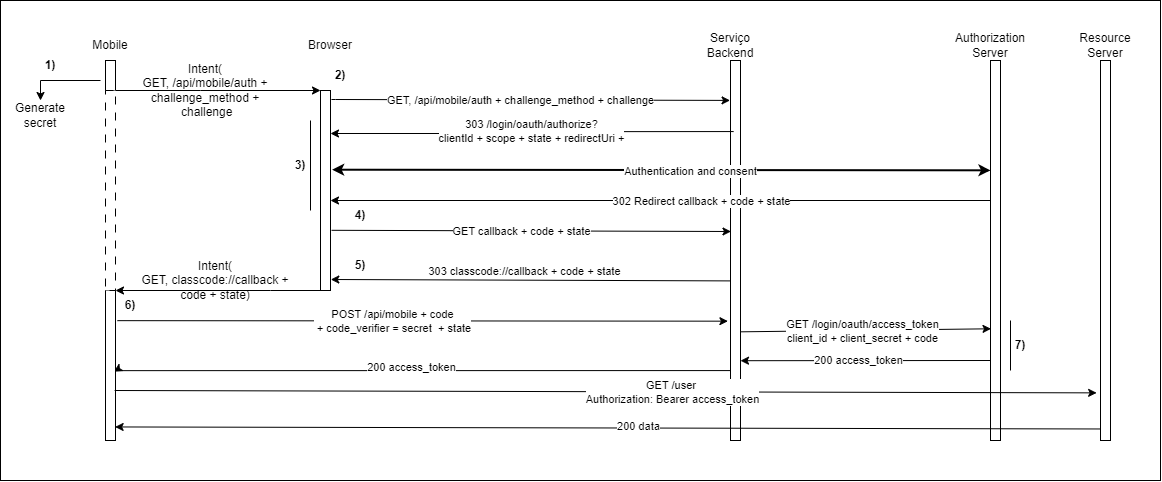

The diagram above was exported from draw.io. Its source (the exported page's mxGraphModel, read from the mxfile embedded in the PNG):
<mxGraphModel dx="2430" dy="1948" grid="1" gridSize="10" guides="1" tooltips="1" connect="1" arrows="1" fold="1" page="1" pageScale="1" pageWidth="827" pageHeight="1169" math="0" shadow="0">
  <root>
    <mxCell id="0" />
    <mxCell id="1" parent="0" />
    <mxCell id="zAf7EiUJ4Tes3FW4J6aZ-1" value="" style="rounded=0;whiteSpace=wrap;html=1;" vertex="1" parent="1">
      <mxGeometry x="-60" y="-40" width="1160" height="480" as="geometry" />
    </mxCell>
    <mxCell id="CroaY81ViPbVF63pkgTA-47" style="edgeStyle=orthogonalEdgeStyle;rounded=0;orthogonalLoop=1;jettySize=auto;html=1;exitX=-0.024;exitY=0.58;exitDx=0;exitDy=0;entryX=1.031;entryY=0.945;entryDx=0;entryDy=0;entryPerimeter=0;exitPerimeter=0;" parent="1" source="CroaY81ViPbVF63pkgTA-14" target="CroaY81ViPbVF63pkgTA-1" edge="1">
      <mxGeometry relative="1" as="geometry">
        <Array as="points">
          <mxPoint x="670" y="239" />
        </Array>
      </mxGeometry>
    </mxCell>
    <mxCell id="CroaY81ViPbVF63pkgTA-50" value="303 classcode://callback + code + state" style="edgeLabel;html=1;align=center;verticalAlign=middle;resizable=0;points=[];" parent="CroaY81ViPbVF63pkgTA-47" vertex="1" connectable="0">
      <mxGeometry x="0.1972" y="-3" relative="1" as="geometry">
        <mxPoint x="32" y="-6" as="offset" />
      </mxGeometry>
    </mxCell>
    <mxCell id="CroaY81ViPbVF63pkgTA-53" style="edgeStyle=orthogonalEdgeStyle;rounded=0;orthogonalLoop=1;jettySize=auto;html=1;exitX=0.039;exitY=0.816;exitDx=0;exitDy=0;exitPerimeter=0;entryX=0.829;entryY=0.541;entryDx=0;entryDy=0;entryPerimeter=0;" parent="1" source="CroaY81ViPbVF63pkgTA-14" target="CroaY81ViPbVF63pkgTA-34" edge="1">
      <mxGeometry relative="1" as="geometry">
        <Array as="points">
          <mxPoint x="55" y="330" />
          <mxPoint x="55" y="331" />
        </Array>
        <mxPoint x="670" y="324.41" as="sourcePoint" />
        <mxPoint x="55" y="324.46882352941174" as="targetPoint" />
      </mxGeometry>
    </mxCell>
    <mxCell id="CroaY81ViPbVF63pkgTA-54" value="200 access_token" style="edgeLabel;html=1;align=center;verticalAlign=middle;resizable=0;points=[];" parent="CroaY81ViPbVF63pkgTA-53" vertex="1" connectable="0">
      <mxGeometry x="0.2504" y="-4" relative="1" as="geometry">
        <mxPoint x="66" as="offset" />
      </mxGeometry>
    </mxCell>
    <mxCell id="CroaY81ViPbVF63pkgTA-14" value="" style="rounded=0;whiteSpace=wrap;html=1;" parent="1" vertex="1">
      <mxGeometry x="670" y="20" width="10" height="380" as="geometry" />
    </mxCell>
    <mxCell id="CroaY81ViPbVF63pkgTA-13" value="GET, /api/mobile/auth +&amp;nbsp;challenge_method +&amp;nbsp;challenge" style="edgeStyle=orthogonalEdgeStyle;rounded=0;orthogonalLoop=1;jettySize=auto;html=1;exitX=1.096;exitY=0.045;exitDx=0;exitDy=0;exitPerimeter=0;entryX=-0.044;entryY=0.105;entryDx=0;entryDy=0;entryPerimeter=0;" parent="1" source="CroaY81ViPbVF63pkgTA-1" target="CroaY81ViPbVF63pkgTA-14" edge="1">
      <mxGeometry x="-0.0515" y="-1" relative="1" as="geometry">
        <mxPoint x="540" y="60" as="targetPoint" />
        <Array as="points">
          <mxPoint x="275" y="59" />
        </Array>
        <mxPoint as="offset" />
      </mxGeometry>
    </mxCell>
    <mxCell id="CroaY81ViPbVF63pkgTA-43" style="edgeStyle=orthogonalEdgeStyle;rounded=0;orthogonalLoop=1;jettySize=auto;html=1;exitX=0.5;exitY=1;exitDx=0;exitDy=0;entryX=1;entryY=0;entryDx=0;entryDy=0;" parent="1" source="CroaY81ViPbVF63pkgTA-1" target="CroaY81ViPbVF63pkgTA-34" edge="1">
      <mxGeometry relative="1" as="geometry">
        <Array as="points">
          <mxPoint x="210" y="250" />
          <mxPoint x="210" y="250" />
        </Array>
      </mxGeometry>
    </mxCell>
    <mxCell id="CroaY81ViPbVF63pkgTA-1" value="" style="rounded=0;whiteSpace=wrap;html=1;" parent="1" vertex="1">
      <mxGeometry x="260" y="50" width="10" height="200" as="geometry" />
    </mxCell>
    <mxCell id="CroaY81ViPbVF63pkgTA-9" style="edgeStyle=orthogonalEdgeStyle;rounded=0;orthogonalLoop=1;jettySize=auto;html=1;exitX=0.5;exitY=1;exitDx=0;exitDy=0;entryX=0;entryY=0;entryDx=0;entryDy=0;" parent="1" source="CroaY81ViPbVF63pkgTA-6" target="CroaY81ViPbVF63pkgTA-1" edge="1">
      <mxGeometry relative="1" as="geometry">
        <Array as="points">
          <mxPoint x="140" y="50" />
          <mxPoint x="140" y="50" />
        </Array>
      </mxGeometry>
    </mxCell>
    <mxCell id="CroaY81ViPbVF63pkgTA-6" value="" style="rounded=0;whiteSpace=wrap;html=1;" parent="1" vertex="1">
      <mxGeometry x="45" y="20" width="10" height="30" as="geometry" />
    </mxCell>
    <mxCell id="CroaY81ViPbVF63pkgTA-10" value="Mobile" style="text;html=1;strokeColor=none;fillColor=none;align=center;verticalAlign=middle;whiteSpace=wrap;rounded=0;" parent="1" vertex="1">
      <mxGeometry x="20" y="-10" width="60" height="30" as="geometry" />
    </mxCell>
    <mxCell id="CroaY81ViPbVF63pkgTA-11" value="Browser" style="text;html=1;strokeColor=none;fillColor=none;align=center;verticalAlign=middle;whiteSpace=wrap;rounded=0;" parent="1" vertex="1">
      <mxGeometry x="240" y="-10" width="60" height="30" as="geometry" />
    </mxCell>
    <mxCell id="CroaY81ViPbVF63pkgTA-12" value="Intent(&lt;br&gt;GET, /api/mobile/auth + challenge_method +&lt;br&gt;&amp;nbsp;challenge" style="text;html=1;strokeColor=none;fillColor=none;align=center;verticalAlign=middle;whiteSpace=wrap;rounded=0;" parent="1" vertex="1">
      <mxGeometry x="70" y="30" width="150" height="40" as="geometry" />
    </mxCell>
    <mxCell id="CroaY81ViPbVF63pkgTA-16" style="edgeStyle=orthogonalEdgeStyle;rounded=0;orthogonalLoop=1;jettySize=auto;html=1;exitX=0.314;exitY=0.187;exitDx=0;exitDy=0;exitPerimeter=0;" parent="1" source="CroaY81ViPbVF63pkgTA-14" edge="1">
      <mxGeometry relative="1" as="geometry">
        <mxPoint x="540" y="227.56" as="sourcePoint" />
        <mxPoint x="270" y="93" as="targetPoint" />
        <Array as="points">
          <mxPoint x="540" y="91" />
          <mxPoint x="540" y="93" />
        </Array>
      </mxGeometry>
    </mxCell>
    <mxCell id="CroaY81ViPbVF63pkgTA-18" value="303&amp;nbsp;/login/oauth/authorize?&lt;br&gt;clientId + scope + state + redirectUri +" style="edgeLabel;html=1;align=center;verticalAlign=middle;resizable=0;points=[];" parent="CroaY81ViPbVF63pkgTA-16" vertex="1" connectable="0">
      <mxGeometry x="0.0889" y="-1" relative="1" as="geometry">
        <mxPoint x="15" y="-2" as="offset" />
      </mxGeometry>
    </mxCell>
    <mxCell id="CroaY81ViPbVF63pkgTA-15" value="Serviço&lt;br&gt;Backend" style="text;html=1;strokeColor=none;fillColor=none;align=center;verticalAlign=middle;whiteSpace=wrap;rounded=0;" parent="1" vertex="1">
      <mxGeometry x="640" y="-10" width="60" height="30" as="geometry" />
    </mxCell>
    <mxCell id="CroaY81ViPbVF63pkgTA-26" style="edgeStyle=orthogonalEdgeStyle;rounded=0;orthogonalLoop=1;jettySize=auto;html=1;exitX=0;exitY=0.5;exitDx=0;exitDy=0;" parent="1" source="CroaY81ViPbVF63pkgTA-19" edge="1">
      <mxGeometry relative="1" as="geometry">
        <mxPoint x="270" y="160" as="targetPoint" />
        <Array as="points">
          <mxPoint x="270" y="160" />
        </Array>
      </mxGeometry>
    </mxCell>
    <mxCell id="CroaY81ViPbVF63pkgTA-28" value="302 Redirect callback + code + state" style="edgeLabel;html=1;align=center;verticalAlign=middle;resizable=0;points=[];" parent="CroaY81ViPbVF63pkgTA-26" vertex="1" connectable="0">
      <mxGeometry x="-0.0717" relative="1" as="geometry">
        <mxPoint x="-10" as="offset" />
      </mxGeometry>
    </mxCell>
    <mxCell id="CroaY81ViPbVF63pkgTA-19" value="" style="rounded=0;whiteSpace=wrap;html=1;" parent="1" vertex="1">
      <mxGeometry x="930" y="20" width="10" height="380" as="geometry" />
    </mxCell>
    <mxCell id="CroaY81ViPbVF63pkgTA-20" value="Authorization&lt;br&gt;Server" style="text;html=1;strokeColor=none;fillColor=none;align=center;verticalAlign=middle;whiteSpace=wrap;rounded=0;" parent="1" vertex="1">
      <mxGeometry x="900" y="-10" width="60" height="30" as="geometry" />
    </mxCell>
    <mxCell id="CroaY81ViPbVF63pkgTA-22" value="" style="endArrow=classic;startArrow=classic;html=1;rounded=0;exitX=1.169;exitY=0.396;exitDx=0;exitDy=0;exitPerimeter=0;strokeWidth=2;entryX=0;entryY=0.289;entryDx=0;entryDy=0;entryPerimeter=0;" parent="1" source="CroaY81ViPbVF63pkgTA-1" target="CroaY81ViPbVF63pkgTA-19" edge="1">
      <mxGeometry width="50" height="50" relative="1" as="geometry">
        <mxPoint x="450" y="80" as="sourcePoint" />
        <mxPoint x="800" y="130" as="targetPoint" />
      </mxGeometry>
    </mxCell>
    <mxCell id="CroaY81ViPbVF63pkgTA-25" value="Authentication and consent" style="edgeLabel;html=1;align=center;verticalAlign=middle;resizable=0;points=[];" parent="CroaY81ViPbVF63pkgTA-22" vertex="1" connectable="0">
      <mxGeometry x="-0.2417" y="2" relative="1" as="geometry">
        <mxPoint x="108" y="3" as="offset" />
      </mxGeometry>
    </mxCell>
    <mxCell id="CroaY81ViPbVF63pkgTA-29" value="" style="endArrow=classic;html=1;rounded=0;exitX=1.11;exitY=0.699;exitDx=0;exitDy=0;exitPerimeter=0;entryX=0.049;entryY=0.45;entryDx=0;entryDy=0;entryPerimeter=0;" parent="1" source="CroaY81ViPbVF63pkgTA-1" target="CroaY81ViPbVF63pkgTA-14" edge="1">
      <mxGeometry width="50" height="50" relative="1" as="geometry">
        <mxPoint x="320" y="210" as="sourcePoint" />
        <mxPoint x="480" y="160" as="targetPoint" />
      </mxGeometry>
    </mxCell>
    <mxCell id="CroaY81ViPbVF63pkgTA-30" value="GET callback + code + state" style="edgeLabel;html=1;align=center;verticalAlign=middle;resizable=0;points=[];" parent="CroaY81ViPbVF63pkgTA-29" vertex="1" connectable="0">
      <mxGeometry x="-0.3326" y="4" relative="1" as="geometry">
        <mxPoint x="56" y="4" as="offset" />
      </mxGeometry>
    </mxCell>
    <mxCell id="CroaY81ViPbVF63pkgTA-34" value="" style="rounded=0;whiteSpace=wrap;html=1;" parent="1" vertex="1">
      <mxGeometry x="45" y="250" width="10" height="150" as="geometry" />
    </mxCell>
    <mxCell id="CroaY81ViPbVF63pkgTA-35" value="" style="rounded=0;whiteSpace=wrap;html=1;dashed=1;dashPattern=8 8;" parent="1" vertex="1">
      <mxGeometry x="45" y="50" width="10" height="200" as="geometry" />
    </mxCell>
    <mxCell id="CroaY81ViPbVF63pkgTA-40" value="Intent(&lt;br&gt;GET,&amp;nbsp;classcode://callback + code + state)" style="text;html=1;strokeColor=none;fillColor=none;align=center;verticalAlign=middle;whiteSpace=wrap;rounded=0;" parent="1" vertex="1">
      <mxGeometry x="80" y="220" width="150" height="40" as="geometry" />
    </mxCell>
    <mxCell id="CroaY81ViPbVF63pkgTA-44" value="" style="endArrow=classic;html=1;rounded=0;exitX=1.18;exitY=0.201;exitDx=0;exitDy=0;entryX=-0.259;entryY=0.686;entryDx=0;entryDy=0;entryPerimeter=0;exitPerimeter=0;" parent="1" source="CroaY81ViPbVF63pkgTA-34" target="CroaY81ViPbVF63pkgTA-14" edge="1">
      <mxGeometry width="50" height="50" relative="1" as="geometry">
        <mxPoint x="310" y="350" as="sourcePoint" />
        <mxPoint x="360" y="300" as="targetPoint" />
      </mxGeometry>
    </mxCell>
    <mxCell id="CroaY81ViPbVF63pkgTA-52" value="POST /api/mobile + code&lt;br&gt;&amp;nbsp;+ code_verifier = secret&amp;nbsp; + state" style="edgeLabel;html=1;align=center;verticalAlign=middle;resizable=0;points=[];" parent="CroaY81ViPbVF63pkgTA-44" vertex="1" connectable="0">
      <mxGeometry x="-0.0966" relative="1" as="geometry">
        <mxPoint x="-1" as="offset" />
      </mxGeometry>
    </mxCell>
    <mxCell id="CroaY81ViPbVF63pkgTA-55" value="" style="endArrow=classic;html=1;rounded=0;exitX=1.1;exitY=0.551;exitDx=0;exitDy=0;exitPerimeter=0;entryX=-0.2;entryY=0.829;entryDx=0;entryDy=0;entryPerimeter=0;" parent="1" edge="1">
      <mxGeometry width="50" height="50" relative="1" as="geometry">
        <mxPoint x="54.14" y="350.0000000000001" as="sourcePoint" />
        <mxPoint x="1036.14" y="352.37" as="targetPoint" />
      </mxGeometry>
    </mxCell>
    <mxCell id="CroaY81ViPbVF63pkgTA-58" value="GET /user&amp;nbsp;&lt;br&gt;Authorization: Bearer access_token" style="edgeLabel;html=1;align=center;verticalAlign=middle;resizable=0;points=[];" parent="CroaY81ViPbVF63pkgTA-55" vertex="1" connectable="0">
      <mxGeometry x="0.0634" relative="1" as="geometry">
        <mxPoint x="36" as="offset" />
      </mxGeometry>
    </mxCell>
    <mxCell id="CroaY81ViPbVF63pkgTA-56" value="" style="rounded=0;whiteSpace=wrap;html=1;" parent="1" vertex="1">
      <mxGeometry x="1040" y="20" width="10" height="380" as="geometry" />
    </mxCell>
    <mxCell id="CroaY81ViPbVF63pkgTA-57" value="Resource&lt;br&gt;Server" style="text;html=1;strokeColor=none;fillColor=none;align=center;verticalAlign=middle;whiteSpace=wrap;rounded=0;" parent="1" vertex="1">
      <mxGeometry x="1015" y="-10" width="60" height="30" as="geometry" />
    </mxCell>
    <mxCell id="CroaY81ViPbVF63pkgTA-59" value="" style="endArrow=classic;html=1;rounded=0;exitX=0.186;exitY=0.924;exitDx=0;exitDy=0;exitPerimeter=0;entryX=1.148;entryY=0.794;entryDx=0;entryDy=0;entryPerimeter=0;" parent="1" edge="1">
      <mxGeometry width="50" height="50" relative="1" as="geometry">
        <mxPoint x="1040.0000000000002" y="388.4699999999999" as="sourcePoint" />
        <mxPoint x="54.62000000000002" y="386.44999999999993" as="targetPoint" />
      </mxGeometry>
    </mxCell>
    <mxCell id="CroaY81ViPbVF63pkgTA-60" value="200&amp;nbsp;data" style="edgeLabel;html=1;align=center;verticalAlign=middle;resizable=0;points=[];" parent="CroaY81ViPbVF63pkgTA-59" vertex="1" connectable="0">
      <mxGeometry x="-0.0534" y="-2" relative="1" as="geometry">
        <mxPoint x="3" as="offset" />
      </mxGeometry>
    </mxCell>
    <mxCell id="2KDdXhymEeJm_TyQmvvT-1" value="" style="endArrow=classic;html=1;rounded=0;exitX=1.033;exitY=0.714;exitDx=0;exitDy=0;exitPerimeter=0;entryX=0.051;entryY=0.706;entryDx=0;entryDy=0;entryPerimeter=0;" parent="1" source="CroaY81ViPbVF63pkgTA-14" target="CroaY81ViPbVF63pkgTA-19" edge="1">
      <mxGeometry width="50" height="50" relative="1" as="geometry">
        <mxPoint x="690" y="289" as="sourcePoint" />
        <mxPoint x="927" y="289" as="targetPoint" />
      </mxGeometry>
    </mxCell>
    <mxCell id="2KDdXhymEeJm_TyQmvvT-2" value="GET /login/oauth/access_token&lt;br&gt;client_id + client_secret + code" style="edgeLabel;html=1;align=center;verticalAlign=middle;resizable=0;points=[];" parent="2KDdXhymEeJm_TyQmvvT-1" vertex="1" connectable="0">
      <mxGeometry x="-0.3052" relative="1" as="geometry">
        <mxPoint x="34" as="offset" />
      </mxGeometry>
    </mxCell>
    <mxCell id="2KDdXhymEeJm_TyQmvvT-5" value="" style="endArrow=classic;html=1;rounded=0;entryX=1;entryY=0.79;entryDx=0;entryDy=0;entryPerimeter=0;" parent="1" target="CroaY81ViPbVF63pkgTA-14" edge="1">
      <mxGeometry width="50" height="50" relative="1" as="geometry">
        <mxPoint x="930" y="320" as="sourcePoint" />
        <mxPoint x="710" y="180" as="targetPoint" />
      </mxGeometry>
    </mxCell>
    <mxCell id="2KDdXhymEeJm_TyQmvvT-6" value="200 access_token" style="edgeLabel;html=1;align=center;verticalAlign=middle;resizable=0;points=[];" parent="2KDdXhymEeJm_TyQmvvT-5" vertex="1" connectable="0">
      <mxGeometry x="0.0596" y="-1" relative="1" as="geometry">
        <mxPoint as="offset" />
      </mxGeometry>
    </mxCell>
    <mxCell id="2KDdXhymEeJm_TyQmvvT-7" value="" style="endArrow=classic;html=1;rounded=0;entryX=0.5;entryY=0;entryDx=0;entryDy=0;" parent="1" target="2KDdXhymEeJm_TyQmvvT-8" edge="1">
      <mxGeometry width="50" height="50" relative="1" as="geometry">
        <mxPoint x="40" y="40" as="sourcePoint" />
        <mxPoint x="-20" y="60" as="targetPoint" />
        <Array as="points">
          <mxPoint x="-20" y="40" />
        </Array>
      </mxGeometry>
    </mxCell>
    <mxCell id="2KDdXhymEeJm_TyQmvvT-8" value="Generate secret" style="text;html=1;strokeColor=none;fillColor=none;align=center;verticalAlign=middle;whiteSpace=wrap;rounded=0;" parent="1" vertex="1">
      <mxGeometry x="-50" y="60" width="60" height="30" as="geometry" />
    </mxCell>
    <mxCell id="KmdjS8paSJozrBAqF_3p-1" value="&lt;b&gt;2)&lt;/b&gt;" style="text;html=1;strokeColor=none;fillColor=none;align=center;verticalAlign=middle;whiteSpace=wrap;rounded=0;" parent="1" vertex="1">
      <mxGeometry x="250" y="20" width="60" height="30" as="geometry" />
    </mxCell>
    <mxCell id="KmdjS8paSJozrBAqF_3p-2" value="&lt;b&gt;3)&lt;/b&gt;" style="text;html=1;strokeColor=none;fillColor=none;align=center;verticalAlign=middle;whiteSpace=wrap;rounded=0;" parent="1" vertex="1">
      <mxGeometry x="210" y="110" width="60" height="30" as="geometry" />
    </mxCell>
    <mxCell id="KmdjS8paSJozrBAqF_3p-3" value="" style="endArrow=none;html=1;rounded=0;" parent="1" edge="1">
      <mxGeometry width="50" height="50" relative="1" as="geometry">
        <mxPoint x="250" y="170" as="sourcePoint" />
        <mxPoint x="250" y="80" as="targetPoint" />
      </mxGeometry>
    </mxCell>
    <mxCell id="KmdjS8paSJozrBAqF_3p-4" value="&lt;b&gt;4)&lt;/b&gt;" style="text;html=1;strokeColor=none;fillColor=none;align=center;verticalAlign=middle;whiteSpace=wrap;rounded=0;" parent="1" vertex="1">
      <mxGeometry x="270" y="160" width="60" height="30" as="geometry" />
    </mxCell>
    <mxCell id="KmdjS8paSJozrBAqF_3p-5" value="&lt;b&gt;5)&lt;/b&gt;" style="text;html=1;strokeColor=none;fillColor=none;align=center;verticalAlign=middle;whiteSpace=wrap;rounded=0;" parent="1" vertex="1">
      <mxGeometry x="270" y="210" width="60" height="30" as="geometry" />
    </mxCell>
    <mxCell id="KmdjS8paSJozrBAqF_3p-6" value="&lt;b&gt;6)&lt;/b&gt;" style="text;html=1;strokeColor=none;fillColor=none;align=center;verticalAlign=middle;whiteSpace=wrap;rounded=0;" parent="1" vertex="1">
      <mxGeometry x="40" y="250" width="60" height="30" as="geometry" />
    </mxCell>
    <mxCell id="KmdjS8paSJozrBAqF_3p-7" value="&lt;b&gt;7)&lt;/b&gt;" style="text;html=1;strokeColor=none;fillColor=none;align=center;verticalAlign=middle;whiteSpace=wrap;rounded=0;" parent="1" vertex="1">
      <mxGeometry x="930" y="290" width="60" height="30" as="geometry" />
    </mxCell>
    <mxCell id="KmdjS8paSJozrBAqF_3p-9" value="" style="endArrow=none;html=1;rounded=0;entryX=1;entryY=0;entryDx=0;entryDy=0;" parent="1" edge="1">
      <mxGeometry width="50" height="50" relative="1" as="geometry">
        <mxPoint x="950" y="330" as="sourcePoint" />
        <mxPoint x="950" y="280" as="targetPoint" />
        <Array as="points" />
      </mxGeometry>
    </mxCell>
    <mxCell id="KmdjS8paSJozrBAqF_3p-10" value="&lt;b&gt;1)&lt;/b&gt;" style="text;html=1;strokeColor=none;fillColor=none;align=center;verticalAlign=middle;whiteSpace=wrap;rounded=0;" parent="1" vertex="1">
      <mxGeometry x="-40" y="10" width="60" height="30" as="geometry" />
    </mxCell>
  </root>
</mxGraphModel>